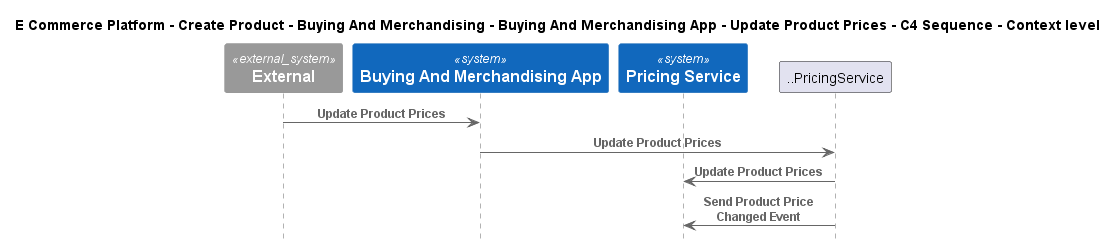

The diagram above was rendered by PlantUML. Its source (embedded in the PNG):
@startuml
!include ..\..\..\..\..\..\..\.c4s\C4_Sequence.puml

title E Commerce Platform - Create Product - Buying And Merchandising - Buying And Merchandising App - Update Product Prices - C4 Sequence - Context level

System_Ext(C4InterFlow.SoftwareSystems.ExternalSystem, "External", "")
System(ECommercePlatform.CreateProduct.BuyingAndMerchandising.SoftwareSystems.BuyingAndMerchandisingApp, "Buying And Merchandising App", "")
System(ECommercePlatform.CreateProduct.PriceManagement.SoftwareSystems.PricingService, "Pricing Service", "")

Rel(C4InterFlow.SoftwareSystems.ExternalSystem, ECommercePlatform.CreateProduct.BuyingAndMerchandising.SoftwareSystems.BuyingAndMerchandisingApp, "Update Product Prices")
Rel(ECommercePlatform.CreateProduct.BuyingAndMerchandising.SoftwareSystems.BuyingAndMerchandisingApp, ..PricingService, "Update Product Prices")
Rel(..PricingService, ECommercePlatform.CreateProduct.PriceManagement.SoftwareSystems.PricingService, "Update Product Prices")
Rel(..PricingService, ECommercePlatform.CreateProduct.PriceManagement.SoftwareSystems.PricingService, "Send Product Price Changed Event")


@enduml